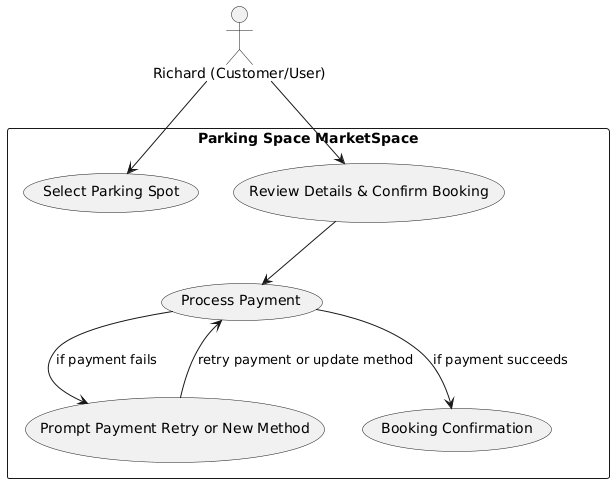

The diagram above was rendered by PlantUML. Its source (embedded in the PNG):
@startuml
actor Richard as "Richard (Customer/User)"

rectangle "Parking Space MarketSpace" {
  usecase UC1 as "Select Parking Spot"
  usecase UC2 as "Review Details & Confirm Booking"
  usecase UC3 as "Process Payment"
  usecase UC4 as "Prompt Payment Retry or New Method"
  usecase UC5 as "Booking Confirmation"
}

Richard --> UC1
Richard --> UC2
UC2 --> UC3
UC3 --> UC4 : if payment fails
UC3 --> UC5 : if payment succeeds
UC4 --> UC3 : retry payment or update method
@enduml